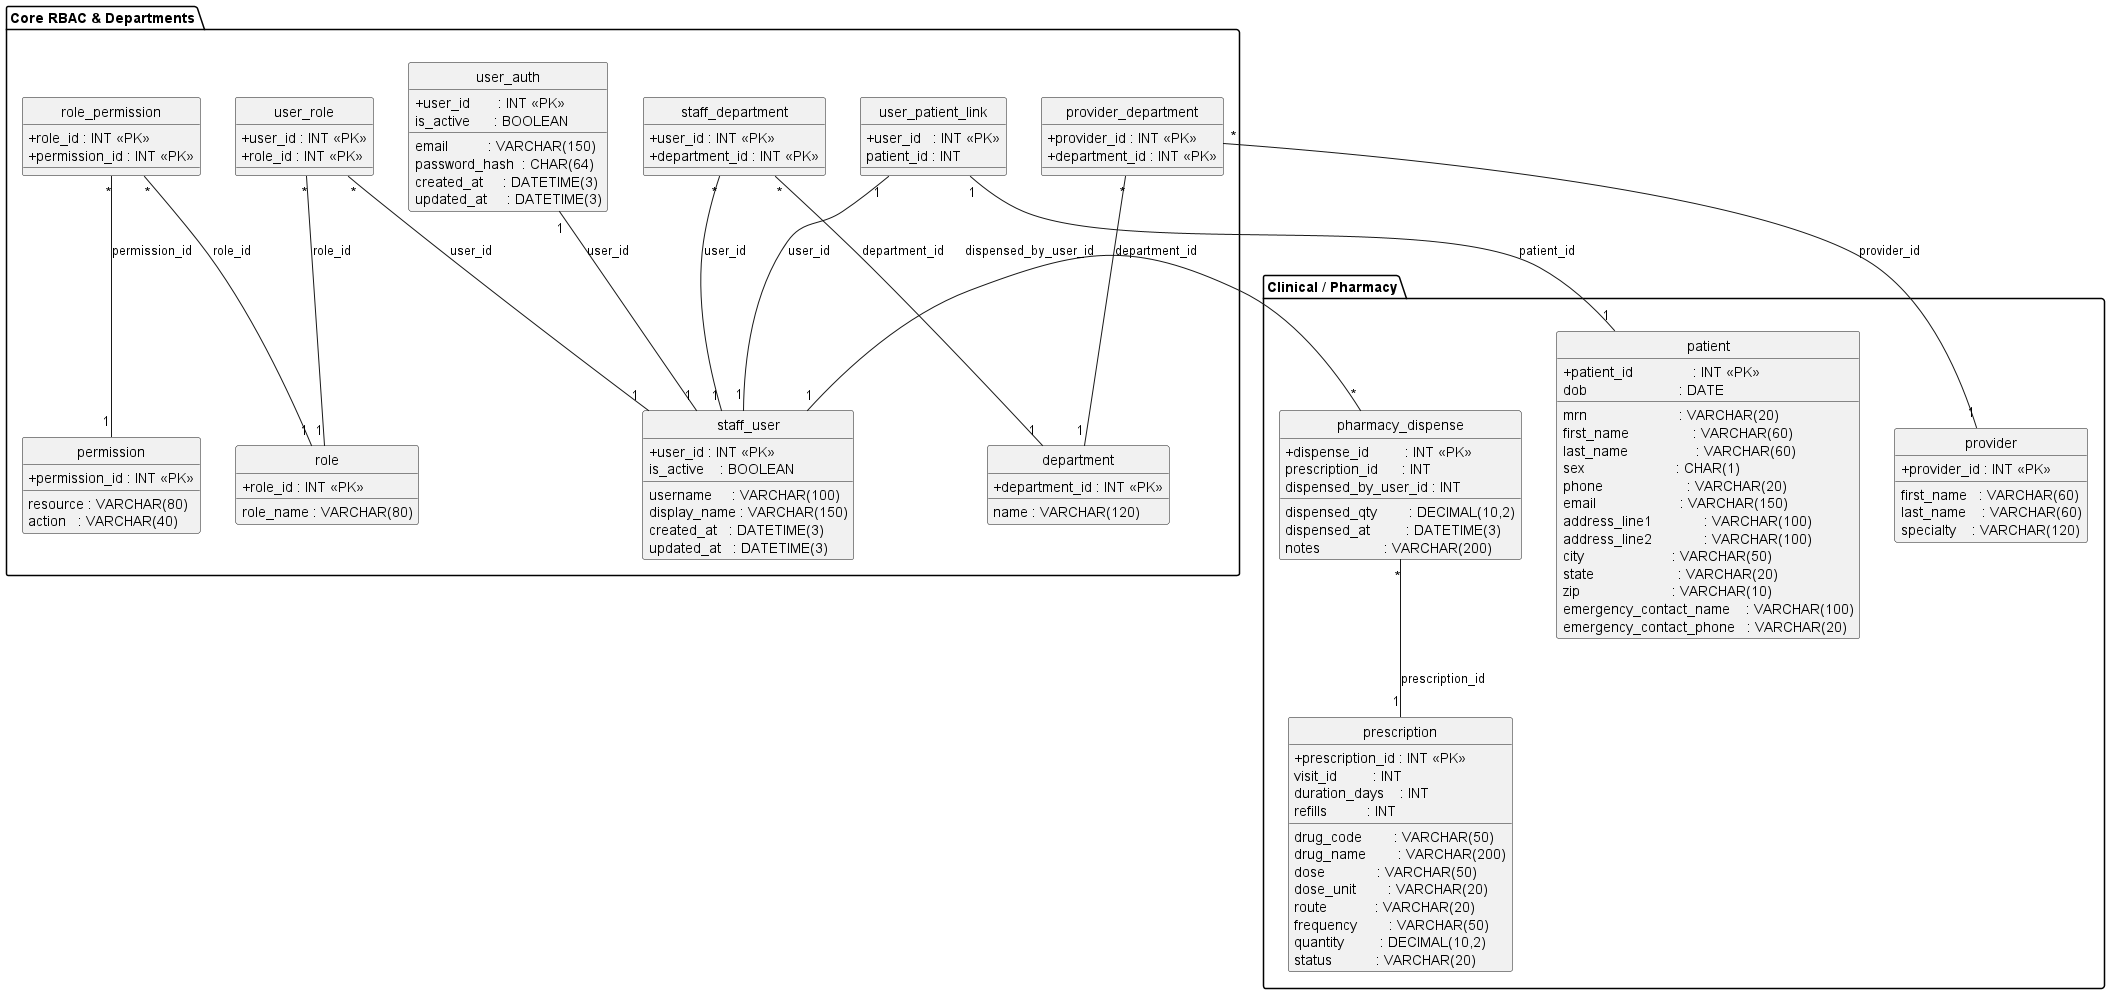

The diagram above was rendered by PlantUML. Its source (embedded in the PNG):
@startuml
hide circle
skinparam classAttributeIconSize 0

' ===============================
'  CORE RBAC & DEPARTMENTS
' ===============================
package "Core RBAC & Departments" {

  class "department" as Department {
    +department_id : INT <<PK>>
    name : VARCHAR(120)
  }

  class "provider_department" as ProviderDepartment {
    +provider_id : INT <<PK>>
    +department_id : INT <<PK>>
  }

  class "staff_department" as StaffDepartment {
    +user_id : INT <<PK>>
    +department_id : INT <<PK>>
  }

  class "role" as Role {
    +role_id : INT <<PK>>
    role_name : VARCHAR(80)
  }

  class "permission" as Permission {
    +permission_id : INT <<PK>>
    resource : VARCHAR(80)
    action   : VARCHAR(40)
  }

  class "role_permission" as RolePermission {
    +role_id : INT <<PK>>
    +permission_id : INT <<PK>>
  }

  class "user_role" as UserRole {
    +user_id : INT <<PK>>
    +role_id : INT <<PK>>
  }

  class "staff_user" as StaffUser {
    +user_id : INT <<PK>>
    username     : VARCHAR(100)
    display_name : VARCHAR(150)
    is_active    : BOOLEAN
    created_at   : DATETIME(3)
    updated_at   : DATETIME(3)
  }

  class "user_auth" as UserAuth {
    +user_id       : INT <<PK>>
    email          : VARCHAR(150)
    password_hash  : CHAR(64)
    is_active      : BOOLEAN
    created_at     : DATETIME(3)
    updated_at     : DATETIME(3)
  }

  class "user_patient_link" as UserPatientLink {
    +user_id   : INT <<PK>>
    patient_id : INT
  }
}

' ===============================
'  CLINICAL / PHARMACY SIDE
'  (from usage in views + procs)
' ===============================
package "Clinical / Pharmacy" {

  class "patient" as Patient {
    +patient_id               : INT <<PK>>
    mrn                       : VARCHAR(20)
    first_name                : VARCHAR(60)
    last_name                 : VARCHAR(60)
    dob                       : DATE
    sex                       : CHAR(1)
    phone                     : VARCHAR(20)
    email                     : VARCHAR(150)
    address_line1             : VARCHAR(100)
    address_line2             : VARCHAR(100)
    city                      : VARCHAR(50)
    state                     : VARCHAR(20)
    zip                       : VARCHAR(10)
    emergency_contact_name    : VARCHAR(100)
    emergency_contact_phone   : VARCHAR(20)
  }

  class "provider" as Provider {
    +provider_id : INT <<PK>>
    first_name   : VARCHAR(60)
    last_name    : VARCHAR(60)
    specialty    : VARCHAR(120)
  }

  class "prescription" as Prescription {
    +prescription_id : INT <<PK>>
    visit_id         : INT
    drug_code        : VARCHAR(50)
    drug_name        : VARCHAR(200)
    dose             : VARCHAR(50)
    dose_unit        : VARCHAR(20)
    route            : VARCHAR(20)
    frequency        : VARCHAR(50)
    duration_days    : INT
    quantity         : DECIMAL(10,2)
    refills          : INT
    status           : VARCHAR(20)
  }

  class "pharmacy_dispense" as PharmacyDispense {
    +dispense_id         : INT <<PK>>
    prescription_id      : INT
    dispensed_by_user_id : INT
    dispensed_qty        : DECIMAL(10,2)
    dispensed_at         : DATETIME(3)
    notes                : VARCHAR(200)
  }
}

' ===============================
'  RELATIONSHIPS
' ===============================

' Departments
ProviderDepartment "*" -- "1" Provider   : provider_id
ProviderDepartment "*" -- "1" Department : department_id

StaffDepartment "*" -- "1" StaffUser  : user_id
StaffDepartment "*" -- "1" Department : department_id

' RBAC
RolePermission "*" -- "1" Role       : role_id
RolePermission "*" -- "1" Permission : permission_id

UserRole "*" -- "1" StaffUser : user_id
UserRole "*" -- "1" Role      : role_id

' Auth
UserAuth "1" -- "1" StaffUser : user_id

' Patient portal link
UserPatientLink "1" -- "1" StaffUser : user_id
UserPatientLink "1" -- "1" Patient   : patient_id

' Pharmacy
PharmacyDispense "*" -- "1" Prescription : prescription_id
PharmacyDispense "*" -- "1" StaffUser    : dispensed_by_user_id

@enduml